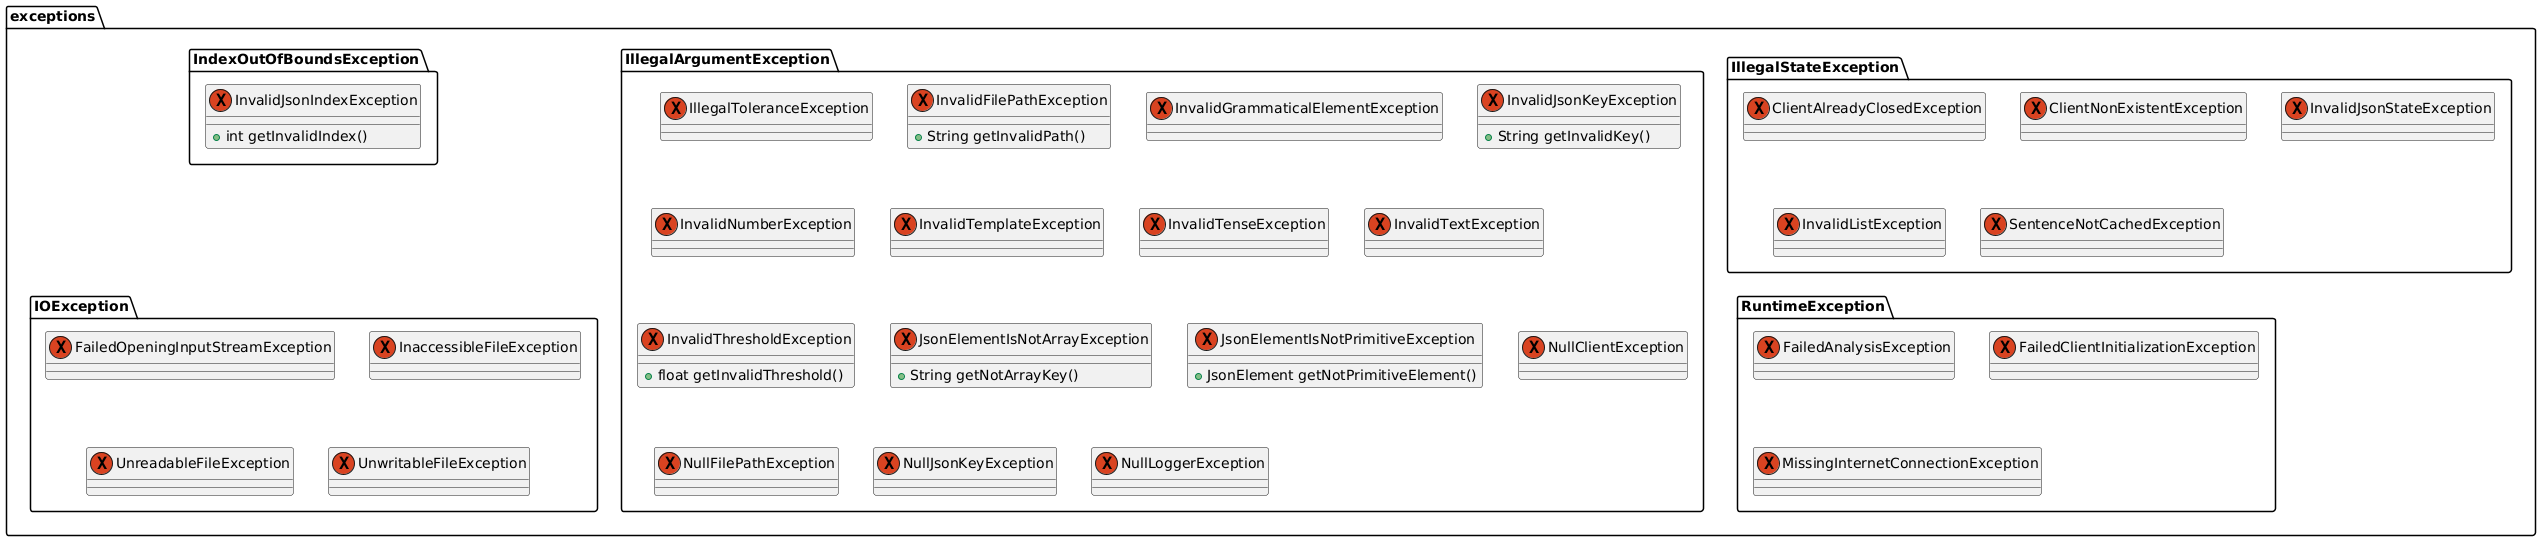

The diagram above was rendered by PlantUML. Its source (embedded in the PNG):
@startuml
package exceptions{
 package IllegalStateException{
  exception ClientAlreadyClosedException
  exception ClientNonExistentException
  exception InvalidJsonStateException
  exception InvalidListException
  exception SentenceNotCachedException
 }
 
 package IllegalArgumentException{
  exception IllegalToleranceException
  exception InvalidFilePathException{
   + String getInvalidPath()
  }
  exception InvalidGrammaticalElementException
  exception InvalidJsonKeyException{
   + String getInvalidKey()
  }
  exception InvalidNumberException
  exception InvalidTemplateException
  exception InvalidTenseException
  exception InvalidTextException
  exception InvalidThresholdException{
   + float getInvalidThreshold()
  }
  exception JsonElementIsNotArrayException{
   + String getNotArrayKey()
  }
  exception JsonElementIsNotPrimitiveException{
   + JsonElement getNotPrimitiveElement()
  }
  exception NullClientException
  exception NullFilePathException
  exception NullJsonKeyException
  exception NullLoggerException
 }
 
 package RuntimeException{
  exception FailedAnalysisException
  exception FailedClientInitializationException
  exception MissingInternetConnectionException
 }
 
 package IOException{
  exception FailedOpeningInputStreamException
  exception InaccessibleFileException
  exception UnreadableFileException
  exception UnwritableFileException
 }
 
 package IndexOutOfBoundsException{
  exception InvalidJsonIndexException{
   + int getInvalidIndex()
  }
 }
}
@enduml